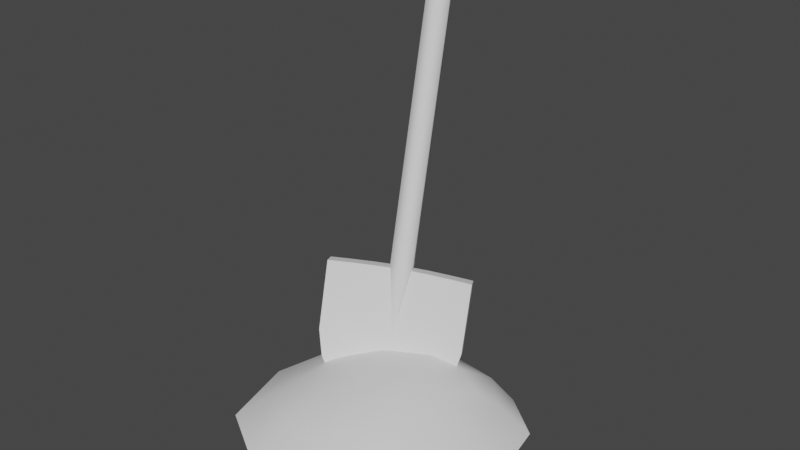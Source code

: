 # Source: bld_shovel.blend  (saved by Blender 3.1.7; exported with 4.5.12 LTS)
import bpy
from mathutils import Matrix  # noqa: F401  (used for matrix-valued properties, if any)

bpy.ops.wm.read_factory_settings(use_empty=True)
scene = bpy.context.scene
scene.name = 'Scene'

# ---- collections
col_collection = bpy.data.collections.new('Collection'); scene.collection.children.link(col_collection)

# ---- node groups
ng_auto_smooth = bpy.data.node_groups.new('Auto Smooth', 'GeometryNodeTree')
_s = ng_auto_smooth.interface.new_socket(name='Geometry', in_out='OUTPUT', socket_type='NodeSocketGeometry')
_s = ng_auto_smooth.interface.new_socket(name='Geometry', in_out='INPUT', socket_type='NodeSocketGeometry')
_s = ng_auto_smooth.interface.new_socket(name='Angle', in_out='INPUT', socket_type='NodeSocketFloat')
_s.subtype = 'ANGLE'
_s.min_value = 0.0
_s.max_value = 3.142
ng_auto_smooth.is_modifier = True
_N = ng_auto_smooth.nodes; _L = ng_auto_smooth.links
n0 = _N.new('NodeGroupOutput'); n0.name = 'Group Output'; n0.location = (480, -100)
n1 = _N.new('NodeGroupInput'); n1.name = 'Group Input'; n1.location = (-420, -300)
n2 = _N.new('NodeGroupInput'); n2.name = 'Group Input.001'; n2.location = (-60, -100)
n3 = _N.new('GeometryNodeSetShadeSmooth'); n3.name = 'Set Shade Smooth'; n3.location = (120, -100)
n3.domain = 'EDGE'
n4 = _N.new('GeometryNodeSetShadeSmooth'); n4.name = 'Set Shade Smooth.001'; n4.location = (300, -100)
n5 = _N.new('GeometryNodeInputMeshEdgeAngle'); n5.name = 'Edge Angle'; n5.location = (-420, -220)
n6 = _N.new('GeometryNodeInputEdgeSmooth'); n6.name = 'Is Edge Smooth'; n6.location = (-60, -160)
n7 = _N.new('GeometryNodeInputShadeSmooth'); n7.name = 'Is Face Smooth'; n7.location = (-240, -340)
n8 = _N.new('FunctionNodeBooleanMath'); n8.name = 'Boolean Math'; n8.location = (-60, -220)
n9 = _N.new('FunctionNodeCompare'); n9.name = 'Compare'; n9.location = (-240, -180)
n9.operation = 'LESS_EQUAL'
_L.new(n5.outputs[0], n9.inputs[0])
_L.new(n4.outputs[0], n0.inputs[0])
_L.new(n1.outputs[1], n9.inputs[1])
_L.new(n9.outputs[0], n8.inputs[0])
_L.new(n7.outputs[0], n8.inputs[1])
_L.new(n2.outputs[0], n3.inputs[0])
_L.new(n6.outputs[0], n3.inputs[1])
_L.new(n3.outputs[0], n4.inputs[0])
_L.new(n8.outputs[0], n3.inputs[2])
n0.is_active_output = True

# ---- world
world_world = bpy.data.worlds.new('World'); scene.world = world_world
world_world.use_nodes = True; world_world.node_tree.nodes.clear()
_N = world_world.node_tree.nodes; _L = world_world.node_tree.links
n0 = _N.new('ShaderNodeOutputWorld'); n0.name = 'World Output'; n0.location = (300, 300)
n1 = _N.new('ShaderNodeBackground'); n1.name = 'Background'; n1.location = (10, 300)
n1.inputs[0].default_value = (0.05088, 0.05088, 0.05088, 1.0)
_L.new(n1.outputs[0], n0.inputs[0])
n0.is_active_output = True
world_world.color = (0.05088, 0.05088, 0.05088)
world_world.use_sun_shadow = False
world_world.sun_shadow_jitter_overblur = 0.0

# ---- meshes
me_msh_shovel = bpy.data.meshes.new('msh_shovel')
me_msh_shovel.from_pydata([(-0.1948, -0.2467, -3.576e-08), (-0.09172, -0.1429, 0.08), (-0.1948, 0.09091, -3.576e-08), (-0.09172, 0.04545, 0.08), (0.3084, -0.2467, -3.576e-08), (0.2029, -0.1429, 0.08), (0.3084, 0.09091, -3.576e-08), (0.2029, 0.04545, 0.08), (0.08117, 0.1753, -3.576e-08), (0.07846, 0.07467, 0.1083), (0.08117, -0.3312, -3.576e-08), (0.07846, -0.1656, 0.1083), (-0.2386, -0.07792, -3.576e-08), (-0.1386, -0.1937, 0.04772), (-0.09988, -0.04657, 0.08336), (-0.1386, 0.07438, 0.04772), (-0.07264, 0.1648, -3.576e-08), (0.1551, 0.06978, 0.09824), (0.2463, 0.07438, 0.04772), (0.3401, -0.07792, -3.576e-08), (0.2042, -0.04657, 0.08336), (0.2463, -0.1937, 0.04772), (0.2167, -0.3206, -3.576e-08), (-0.01798, -0.1618, 0.09824), (0.2167, 0.1648, -3.576e-08), (-0.01798, 0.06978, 0.09824), (-0.07264, -0.3206, -3.576e-08), (0.1551, -0.1618, 0.09824), (0.07806, -0.04058, 0.1246), (0.07961, -0.2593, 0.06229), (0.07961, 0.1408, 0.06229), (-0.1725, -0.05946, 0.04495), (0.1808, 0.1326, 0.0568), (0.2674, -0.05946, 0.04495), (-0.04127, -0.2513, 0.0568), (-0.0118, -0.04134, 0.1123), (0.1471, -0.04134, 0.1123), (0.1808, -0.2513, 0.0568), (-0.04127, 0.1326, 0.0568), (-0.1416, 0.2288, 0.8819), (0.01336, 0.3123, 0.8627), (-0.1334, 0.2079, 0.8598), (0.02159, 0.2914, 0.8406), (-0.1181, 0.1815, 0.868), (0.0368, 0.265, 0.8488), (-0.1112, 0.1761, 0.8982), (0.04379, 0.2596, 0.879), (-0.1194, 0.197, 0.9203), (0.03557, 0.2805, 0.9011), (-0.1346, 0.2233, 0.9121), (0.02035, 0.3069, 0.8929), (0.1333, 0.1177, 0.2709), (0.1188, 0.1428, 0.2632), (-0.005487, -0.0009548, -0.06239), (0.009002, -0.02605, -0.05463), (0.1413, 0.0777, 0.1266), (0.05993, 0.004706, -0.03288), (0.1043, 0.03315, 0.01108), (0.1329, 0.05942, 0.07154), (0.1268, 0.1028, 0.1188), (0.1184, 0.08452, 0.06378), (0.08978, 0.05824, 0.003314), (0.04544, 0.0298, -0.04064), (0.0753, 0.1306, 0.2641), (0.08979, 0.1055, 0.2719), (0.04291, 0.08973, 0.2737), (0.02842, 0.1148, 0.2659), (-0.02392, 0.09111, 0.2696), (-0.009434, 0.06602, 0.2773), (0.1218, 0.1148, 0.2711), (0.1073, 0.1399, 0.2634), (-0.1289, -0.02584, 0.2962), (-0.1434, -0.0007458, 0.2884), (-0.1209, -0.06587, 0.1518), (-0.04041, -0.05024, -0.02321), (-0.08113, -0.06837, 0.02894), (-0.1093, -0.07322, 0.09488), (-0.1354, -0.04078, 0.1441), (-0.1238, -0.04812, 0.08711), (-0.09562, -0.04328, 0.02117), (-0.0549, -0.02514, -0.03098), (-0.1101, 0.02906, 0.282), (-0.09562, 0.003967, 0.2898), (-0.05743, 0.03478, 0.2833), (-0.07192, 0.05988, 0.2756), (-0.1204, -0.01787, 0.2944), (-0.1349, 0.007228, 0.2867), (-0.00327, 0.03366, 0.1574), (-0.001057, 0.05127, 0.1416), (0.005463, 0.03998, 0.1451), (-0.001496, 0.02874, 0.1478), (-0.02154, 0.2421, 0.8748), (-0.03458, 0.2647, 0.8678), (-0.02149, 0.04008, 0.1436), (-0.02867, 0.1006, 0.2745), (0.01133, 0.07796, 0.283), (-0.02955, 0.05558, 0.2869), (-0.04259, 0.07816, 0.2799), (-0.01454, 0.05132, 0.1408), (-0.07545, 0.2423, 0.8717), (-0.06241, 0.2197, 0.8787), (-0.03546, 0.2196, 0.8802), (-0.01497, 0.02879, 0.1471), (-0.06154, 0.2648, 0.8663), (-0.001714, 0.1005, 0.276), (-0.002591, 0.05547, 0.2884)], [], [(0, 13, 31, 12), (13, 1, 14, 31), (31, 14, 3, 15), (12, 31, 15, 2), (8, 30, 32, 24), (30, 9, 17, 32), (32, 17, 7, 18), (24, 32, 18, 6), (6, 18, 33, 19), (18, 7, 20, 33), (33, 20, 5, 21), (19, 33, 21, 4), (10, 29, 34, 26), (29, 11, 23, 34), (34, 23, 1, 13), (26, 34, 13, 0), (9, 25, 35, 28), (25, 3, 14, 35), (35, 14, 1, 23), (28, 35, 23, 11), (7, 17, 36, 20), (17, 9, 28, 36), (36, 28, 11, 27), (20, 36, 27, 5), (4, 21, 37, 22), (21, 5, 27, 37), (37, 27, 11, 29), (22, 37, 29, 10), (2, 15, 38, 16), (15, 3, 25, 38), (38, 25, 9, 30), (16, 38, 30, 8), (39, 40, 42, 41), (41, 42, 44, 43), (43, 44, 46, 45), (45, 46, 48, 47), (42, 40, 50, 48, 46, 44), (47, 48, 50, 49), (49, 50, 40, 39), (39, 41, 43, 45, 47, 49), (54, 56, 65, 68), (59, 52, 51, 55), (52, 70, 69, 51), (54, 53, 62, 56), (56, 62, 61, 57), (57, 61, 60, 58), (58, 60, 59, 55), (64, 57, 58, 69), (64, 63, 66, 65), (61, 63, 70, 60), (65, 66, 67, 68), (65, 56, 57, 64), (62, 66, 63, 61), (53, 67, 66, 62), (69, 58, 55, 51), (69, 70, 63, 64), (60, 70, 52, 59), (54, 68, 83, 74), (77, 73, 71, 72), (72, 71, 85, 86), (54, 74, 80, 53), (74, 75, 79, 80), (75, 76, 78, 79), (76, 73, 77, 78), (82, 85, 76, 75), (82, 83, 84, 81), (79, 78, 86, 81), (83, 68, 67, 84), (83, 82, 75, 74), (80, 79, 81, 84), (53, 80, 84, 67), (85, 71, 73, 76), (85, 82, 81, 86), (78, 77, 72, 86), (95, 104, 92, 91), (105, 95, 91, 101), (94, 97, 99, 103), (93, 97, 94, 98), (102, 96, 97, 93), (90, 105, 96, 102), (89, 95, 105, 90), (88, 104, 95, 89), (98, 94, 104, 88), (104, 94, 103, 92), (97, 96, 100, 99), (96, 105, 101, 100)])
me_msh_shovel.polygons.foreach_set('use_smooth', [True] * 86)
_k = set([(51, 55), (51, 69), (52, 59), (52, 70), (53, 62), (53, 80), (54, 56), (54, 74), (55, 58), (56, 57), (57, 58), (59, 60), (60, 61), (61, 62), (63, 66), (63, 70), (64, 65), (64, 69), (65, 68), (66, 67), (67, 84), (68, 83), (71, 73), (71, 85), (72, 77), (72, 86), (73, 76), (74, 75), (75, 76), (77, 78), (78, 79), (79, 80), (81, 84), (81, 86), (82, 83), (82, 85)])
me_msh_shovel.attributes.new('sharp_edge', 'BOOLEAN', 'EDGE').data.foreach_set('value', [ (min(e.vertices), max(e.vertices)) in _k for e in me_msh_shovel.edges])
_uv = me_msh_shovel.uv_layers.new(name='UVMap')
_uv.uv.foreach_set('vector', [0.8007, 0.5148, 0.7152, 0.525, 0.534, 0.5184, 0.571, 0.5064, 0.7152, 0.525, 0.6387, 0.5328, 0.5071, 0.5309, 0.534, 0.5184, 0.8298, 0.6005, 0.7129, 0.6004, 0.6888, 0.5865, 0.7593, 0.581, 0.9439, 0.6013, 0.8298, 0.6005, 0.7593, 0.581, 0.8542, 0.5762, 0.4199, 0.5593, 0.4401, 0.5704, 0.3026, 0.5727, 0.2341, 0.5642, 0.4401, 0.5704, 0.451, 0.5829, 0.3454, 0.5833, 0.3026, 0.5727, 0.3026, 0.5727, 0.3454, 0.5833, 0.2731, 0.586, 0.2068, 0.5803, 0.2341, 0.5642, 0.3026, 0.5727, 0.2068, 0.5803, 0.1041, 0.5756, 0.1041, 0.5756, 0.2068, 0.5803, 0.1516, 0.6002, 0.0295, 0.6009, 0.2068, 0.5803, 0.2731, 0.586, 0.257, 0.5999, 0.1516, 0.6002, 0.448, 0.5193, 0.4736, 0.5305, 0.3416, 0.5315, 0.2654, 0.524, 0.4122, 0.5064, 0.448, 0.5193, 0.2654, 0.524, 0.1812, 0.5129, 0.9439, 0.557, 0.811, 0.5583, 0.7913, 0.5399, 0.9085, 0.5333, 0.811, 0.5583, 0.6655, 0.5592, 0.6601, 0.5444, 0.7913, 0.5399, 0.7913, 0.5399, 0.6601, 0.5444, 0.6387, 0.5328, 0.7152, 0.525, 0.9085, 0.5333, 0.7913, 0.5399, 0.7152, 0.525, 0.8007, 0.5148, 0.4519, 0.5831, 0.5849, 0.5838, 0.5813, 0.601, 0.4541, 0.6013, 0.5849, 0.5838, 0.6888, 0.5865, 0.7129, 0.6004, 0.5813, 0.601, 0.4934, 0.5452, 0.5071, 0.5309, 0.6387, 0.5328, 0.6601, 0.5444, 0.4906, 0.5592, 0.4934, 0.5452, 0.6601, 0.5444, 0.6655, 0.5592, 0.2731, 0.586, 0.3454, 0.5833, 0.3471, 0.6003, 0.257, 0.5999, 0.3454, 0.5833, 0.451, 0.5829, 0.4447, 0.6009, 0.3471, 0.6003, 0.4862, 0.5403, 0.4898, 0.5511, 0.3154, 0.5511, 0.32, 0.5393, 0.4736, 0.5305, 0.4862, 0.5403, 0.32, 0.5393, 0.3416, 0.5315, 0.1812, 0.5129, 0.2654, 0.524, 0.19, 0.5343, 0.07547, 0.5268, 0.2654, 0.524, 0.3416, 0.5315, 0.32, 0.5393, 0.19, 0.5343, 0.19, 0.5343, 0.32, 0.5393, 0.3154, 0.5511, 0.1704, 0.5497, 0.07547, 0.5268, 0.19, 0.5343, 0.1704, 0.5497, 0.0383, 0.5476, 0.8542, 0.5762, 0.7593, 0.581, 0.625, 0.573, 0.6862, 0.5642, 0.7593, 0.581, 0.6888, 0.5865, 0.5849, 0.5838, 0.625, 0.573, 0.625, 0.573, 0.5849, 0.5838, 0.4519, 0.5831, 0.46, 0.5705, 0.6862, 0.5642, 0.625, 0.573, 0.46, 0.5705, 0.4741, 0.5593, 0.5266, 0.5694, 0.5266, 0.4043, 0.556, 0.4045, 0.556, 0.5697, 0.556, 0.5697, 0.556, 0.4045, 0.5854, 0.4045, 0.5854, 0.5697, 0.5854, 0.5697, 0.5854, 0.4045, 0.6147, 0.4043, 0.6147, 0.5694, 0.6147, 0.5694, 0.6147, 0.4043, 0.6441, 0.404, 0.6441, 0.5692, 0.4485, 0.5269, 0.4231, 0.5416, 0.3976, 0.5269, 0.3976, 0.4975, 0.4231, 0.4828, 0.4485, 0.4975, 0.6441, 0.5692, 0.6441, 0.404, 0.6735, 0.404, 0.6735, 0.5692, 0.6735, 0.5692, 0.6735, 0.404, 0.7029, 0.4043, 0.7029, 0.5694, 0.3976, 0.4675, 0.3976, 0.4381, 0.4231, 0.4235, 0.4485, 0.4382, 0.4485, 0.4675, 0.4231, 0.4822, 0.6346, 0.1243, 0.5934, 0.1255, 0.2889, 0.2138, 0.3048, 0.2199, 0.4089, 0.2308, 0.5523, 0.1893, 0.544, 0.1861, 0.4006, 0.2276, 0.6205, 0.7287, 0.6322, 0.7259, 0.6239, 0.7227, 0.6122, 0.7255, 0.1575, 0.3025, 0.1658, 0.3057, 0.225, 0.2877, 0.2167, 0.2846, 0.2167, 0.2846, 0.225, 0.2877, 0.2875, 0.2679, 0.2792, 0.2648, 0.2792, 0.2648, 0.2875, 0.2679, 0.3538, 0.2473, 0.3455, 0.2442, 0.3455, 0.2442, 0.3538, 0.2473, 0.4089, 0.2308, 0.4006, 0.2276, 0.2752, 0.2085, 0.5343, 0.1334, 0.4642, 0.1475, 0.2659, 0.205, 0.6571, 0.7145, 0.6654, 0.7177, 0.7144, 0.7051, 0.7061, 0.702, 0.6762, 0.09227, 0.9354, 0.01717, 0.9261, 0.01363, 0.7279, 0.07109, 0.7061, 0.702, 0.7144, 0.7051, 0.7705, 0.6897, 0.7622, 0.6865, 0.2889, 0.2138, 0.5934, 0.1255, 0.5343, 0.1334, 0.2752, 0.2085, 0.6445, 0.1107, 0.9491, 0.02243, 0.9354, 0.01717, 0.6762, 0.09227, 0.6352, 0.1241, 0.965, 0.02855, 0.9491, 0.02243, 0.6445, 0.1107, 0.2659, 0.205, 0.4642, 0.1475, 0.406, 0.1622, 0.2627, 0.2037, 0.6239, 0.7227, 0.6322, 0.7259, 0.6654, 0.7177, 0.6571, 0.7145, 0.7279, 0.07109, 0.9261, 0.01363, 0.9228, 0.01238, 0.7795, 0.05393, 0.9652, 0.02861, 0.6354, 0.1242, 0.6514, 0.1303, 0.9559, 0.04205, 0.4611, 0.2259, 0.4528, 0.2227, 0.3094, 0.2642, 0.3177, 0.2674, 0.3859, 0.8069, 0.3776, 0.8037, 0.3675, 0.8072, 0.3758, 0.8104, 0.7091, 0.1529, 0.6475, 0.1699, 0.6558, 0.1731, 0.7174, 0.1561, 0.6475, 0.1699, 0.58, 0.1878, 0.5883, 0.191, 0.6558, 0.1731, 0.58, 0.1878, 0.5096, 0.2068, 0.5179, 0.21, 0.5883, 0.191, 0.5096, 0.2068, 0.4528, 0.2227, 0.4611, 0.2259, 0.5179, 0.21, 0.6651, 0.1356, 0.6743, 0.1391, 0.8726, 0.08165, 0.9242, 0.06047, 0.3385, 0.817, 0.2945, 0.8314, 0.3028, 0.8346, 0.3468, 0.8202, 0.1094, 0.1971, 0.09517, 0.2131, 0.1526, 0.2351, 0.1845, 0.2259, 0.2945, 0.8314, 0.2409, 0.8478, 0.2492, 0.851, 0.3028, 0.8346, 0.6514, 0.1303, 0.6651, 0.1356, 0.9242, 0.06047, 0.9559, 0.04205, 0.1436, 0.1783, 0.1094, 0.1971, 0.1845, 0.2259, 0.2318, 0.2121, 0.1913, 0.1596, 0.1436, 0.1783, 0.2318, 0.2121, 0.2869, 0.1962, 0.6743, 0.1391, 0.6776, 0.1404, 0.821, 0.09881, 0.8726, 0.08165, 0.3675, 0.8072, 0.3385, 0.817, 0.3468, 0.8202, 0.3758, 0.8104, 0.09517, 0.2131, 0.09979, 0.2224, 0.1413, 0.2384, 0.1526, 0.2351, 0.2138, 0.5818, 0.1391, 0.5824, 0.1315, 0.392, 0.2082, 0.3919, 0.2878, 0.5816, 0.2138, 0.5818, 0.2082, 0.3919, 0.2848, 0.3919, 0.5119, 0.5834, 0.4361, 0.5824, 0.4381, 0.3919, 0.5148, 0.3919, 0.3649, 0.6269, 0.4361, 0.5824, 0.5119, 0.5834, 0.4032, 0.6278, 0.3263, 0.6263, 0.3617, 0.5818, 0.4361, 0.5824, 0.3649, 0.6269, 0.2874, 0.6261, 0.2878, 0.5816, 0.3617, 0.5818, 0.3263, 0.6263, 0.2485, 0.6263, 0.2138, 0.5818, 0.2878, 0.5816, 0.2874, 0.6261, 0.2096, 0.6268, 0.1391, 0.5824, 0.2138, 0.5818, 0.2485, 0.6263, 0.1715, 0.6278, 0.06296, 0.5834, 0.1391, 0.5824, 0.2096, 0.6268, 0.1391, 0.5824, 0.06296, 0.5834, 0.05586, 0.392, 0.1315, 0.392, 0.4361, 0.5824, 0.3617, 0.5818, 0.3614, 0.3919, 0.4381, 0.3919, 0.3617, 0.5818, 0.2878, 0.5816, 0.2848, 0.3919, 0.3614, 0.3919])
me_msh_shovel.use_remesh_fix_poles = True
me_msh_shovel.use_remesh_preserve_attributes = False
me_msh_shovel.update()

# ---- objects
ob_shovel = bpy.data.objects.new('Shovel', me_msh_shovel)

# ---- transforms, parenting, visibility, modifiers, constraints
ob_shovel.location = (0.0, 0.0, 0.0)
_m = ob_shovel.modifiers.new('Auto Smooth', 'NODES')
_m.node_group = ng_auto_smooth
_gi = [s.identifier for s in ng_auto_smooth.interface.items_tree if s.item_type == 'SOCKET' and s.in_out == 'INPUT']
_m[_gi[1]] = 1.222  # Angle

# ---- collection membership
col_collection.objects.link(ob_shovel)

# ---- scene / render settings (as saved in the file)
scene.frame_start = 1; scene.frame_end = 250; scene.frame_set(1)
scene.render.engine = 'BLENDER_EEVEE_NEXT'
scene.cycles.sampling_pattern = 'TABULATED_SOBOL'
scene.cycles.use_light_tree = False
scene.view_settings.view_transform = 'Filmic'
bpy.context.view_layer.update()

# ---- added for rendering (the .blend has no active camera and no usable light): camera, sun
cam_auto = bpy.data.cameras.new('AutoCamera')
cam_auto.lens = 50.0
cam_auto.sensor_width = 36.0
cam_auto.clip_end = 1000.0
ob_auto_camera = bpy.data.objects.new('AutoCamera', cam_auto)
scene.collection.objects.link(ob_auto_camera)
ob_auto_camera.location = (1.26226, -1.46327, 1.39818)
ob_auto_camera.rotation_euler = (1.09748, -7.21219e-08, 0.694738)
scene.camera = ob_auto_camera
light_auto_sun = bpy.data.lights.new('AutoSun', 'SUN')
light_auto_sun.energy = 3.0
light_auto_sun.angle = 0.0523599
ob_auto_sun = bpy.data.objects.new('AutoSun', light_auto_sun)
scene.collection.objects.link(ob_auto_sun)
ob_auto_sun.rotation_euler = (0.872665, 0.174533, 0.523599)
bpy.context.view_layer.update()
